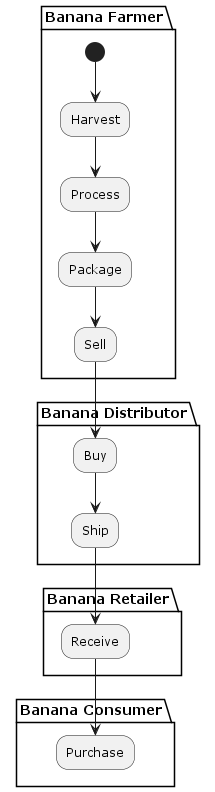

The diagram above was rendered by PlantUML. Its source (embedded in the PNG):
@startuml
partition "Banana Farmer" {
(*) --> "Harvest"
"Harvest" --> "Process"
"Process" --> "Package"
"Package" --> "Sell"
}

partition "Banana Distributor" { 
"Sell" --> "Buy"
"Buy" --> "Ship"
}

partition "Banana Retailer" { 
"Ship" --> "Receive"
}

partition "Banana Consumer" { 
"Receive" --> "Purchase"
}
@enduml